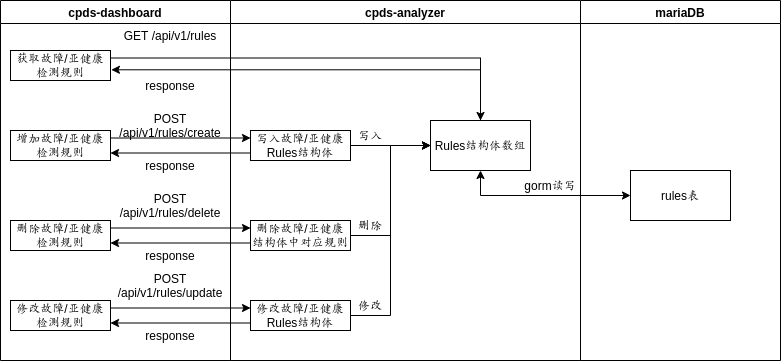

The diagram above was exported from draw.io. Its source (the exported page's mxGraphModel, read from the mxfile embedded in the PNG):
<mxGraphModel dx="1005" dy="541" grid="1" gridSize="10" guides="1" tooltips="1" connect="1" arrows="1" fold="1" page="1" pageScale="1" pageWidth="827" pageHeight="1169" math="0" shadow="0">
  <root>
    <mxCell id="0" />
    <mxCell id="1" parent="0" />
    <mxCell id="7" value="cpds-dashboard" style="swimlane;whiteSpace=wrap;html=1;swimlaneLine=1;glass=0;shadow=0;rounded=0;" parent="1" vertex="1">
      <mxGeometry x="10" y="40" width="230" height="360" as="geometry">
        <mxRectangle x="20" y="40" width="130" height="30" as="alternateBounds" />
      </mxGeometry>
    </mxCell>
    <mxCell id="6" value="获取故障/亚健康检测规则" style="rounded=0;whiteSpace=wrap;html=1;" parent="7" vertex="1">
      <mxGeometry x="10" y="50" width="100" height="30" as="geometry" />
    </mxCell>
    <mxCell id="12" value="GET /api/v1/rules" style="text;html=1;strokeColor=none;fillColor=none;align=center;verticalAlign=middle;whiteSpace=wrap;rounded=0;" parent="7" vertex="1">
      <mxGeometry x="110" y="20" width="120" height="30" as="geometry" />
    </mxCell>
    <mxCell id="21" value="response" style="text;html=1;strokeColor=none;fillColor=none;align=center;verticalAlign=middle;whiteSpace=wrap;rounded=0;" parent="7" vertex="1">
      <mxGeometry x="110" y="70" width="120" height="30" as="geometry" />
    </mxCell>
    <mxCell id="22" value="增加故障/亚健康检测规则" style="rounded=0;whiteSpace=wrap;html=1;" parent="7" vertex="1">
      <mxGeometry x="10" y="130" width="100" height="30" as="geometry" />
    </mxCell>
    <mxCell id="25" value="POST /api/v1/rules/create" style="text;html=1;strokeColor=none;fillColor=none;align=center;verticalAlign=middle;whiteSpace=wrap;rounded=0;" parent="7" vertex="1">
      <mxGeometry x="110" y="110" width="120" height="30" as="geometry" />
    </mxCell>
    <mxCell id="27" value="response" style="text;html=1;strokeColor=none;fillColor=none;align=center;verticalAlign=middle;whiteSpace=wrap;rounded=0;" parent="7" vertex="1">
      <mxGeometry x="110" y="150" width="120" height="30" as="geometry" />
    </mxCell>
    <mxCell id="30" value="删除故障/亚健康检测规则" style="rounded=0;whiteSpace=wrap;html=1;" parent="7" vertex="1">
      <mxGeometry x="10" y="220" width="100" height="30" as="geometry" />
    </mxCell>
    <mxCell id="34" value="POST /api/v1/rules/delete" style="text;html=1;strokeColor=none;fillColor=none;align=center;verticalAlign=middle;whiteSpace=wrap;rounded=0;" parent="7" vertex="1">
      <mxGeometry x="110" y="190" width="120" height="30" as="geometry" />
    </mxCell>
    <mxCell id="37" value="response" style="text;html=1;strokeColor=none;fillColor=none;align=center;verticalAlign=middle;whiteSpace=wrap;rounded=0;" parent="7" vertex="1">
      <mxGeometry x="110" y="240" width="120" height="30" as="geometry" />
    </mxCell>
    <mxCell id="38" value="修改故障/亚健康检测规则" style="rounded=0;whiteSpace=wrap;html=1;" parent="7" vertex="1">
      <mxGeometry x="10" y="300" width="100" height="30" as="geometry" />
    </mxCell>
    <mxCell id="43" value="POST /api/v1/rules/update" style="text;html=1;strokeColor=none;fillColor=none;align=center;verticalAlign=middle;whiteSpace=wrap;rounded=0;" parent="7" vertex="1">
      <mxGeometry x="110" y="270" width="120" height="30" as="geometry" />
    </mxCell>
    <mxCell id="44" value="response" style="text;html=1;strokeColor=none;fillColor=none;align=center;verticalAlign=middle;whiteSpace=wrap;rounded=0;" parent="7" vertex="1">
      <mxGeometry x="110" y="320" width="120" height="30" as="geometry" />
    </mxCell>
    <mxCell id="8" value="cpds-analyzer" style="swimlane;whiteSpace=wrap;html=1;" parent="1" vertex="1">
      <mxGeometry x="240" y="40" width="350" height="360" as="geometry" />
    </mxCell>
    <mxCell id="65" style="edgeStyle=orthogonalEdgeStyle;rounded=0;html=1;exitX=1;exitY=0.5;exitDx=0;exitDy=0;entryX=0;entryY=0.5;entryDx=0;entryDy=0;startArrow=none;startFill=0;endArrow=classic;endFill=1;" parent="8" source="23" target="55" edge="1">
      <mxGeometry relative="1" as="geometry" />
    </mxCell>
    <mxCell id="23" value="写入故障/亚健康Rules结构体" style="rounded=0;whiteSpace=wrap;html=1;" parent="8" vertex="1">
      <mxGeometry x="20" y="130" width="100" height="30" as="geometry" />
    </mxCell>
    <mxCell id="68" style="edgeStyle=orthogonalEdgeStyle;rounded=0;html=1;exitX=1;exitY=0.5;exitDx=0;exitDy=0;entryX=0;entryY=0.5;entryDx=0;entryDy=0;startArrow=none;startFill=0;endArrow=classic;endFill=1;" parent="8" source="31" target="55" edge="1">
      <mxGeometry relative="1" as="geometry" />
    </mxCell>
    <mxCell id="31" value="删除故障/亚健康结构体中对应规则" style="rounded=0;whiteSpace=wrap;html=1;" parent="8" vertex="1">
      <mxGeometry x="20" y="220" width="100" height="30" as="geometry" />
    </mxCell>
    <mxCell id="69" style="edgeStyle=orthogonalEdgeStyle;rounded=0;html=1;exitX=1;exitY=0.5;exitDx=0;exitDy=0;entryX=0;entryY=0.5;entryDx=0;entryDy=0;startArrow=none;startFill=0;endArrow=classic;endFill=1;" parent="8" source="39" target="55" edge="1">
      <mxGeometry relative="1" as="geometry" />
    </mxCell>
    <mxCell id="39" value="修改故障/亚健康Rules结构体" style="rounded=0;whiteSpace=wrap;html=1;" parent="8" vertex="1">
      <mxGeometry x="20" y="300" width="100" height="30" as="geometry" />
    </mxCell>
    <mxCell id="55" value="Rules结构体数组" style="rounded=0;whiteSpace=wrap;html=1;" parent="8" vertex="1">
      <mxGeometry x="200" y="120" width="100" height="50" as="geometry" />
    </mxCell>
    <mxCell id="70" value="修改" style="text;html=1;strokeColor=none;fillColor=none;align=center;verticalAlign=middle;whiteSpace=wrap;rounded=0;shadow=0;glass=0;sketch=0;" parent="8" vertex="1">
      <mxGeometry x="110" y="290" width="60" height="30" as="geometry" />
    </mxCell>
    <mxCell id="71" value="删除" style="text;html=1;strokeColor=none;fillColor=none;align=center;verticalAlign=middle;whiteSpace=wrap;rounded=0;shadow=0;glass=0;sketch=0;" parent="8" vertex="1">
      <mxGeometry x="110" y="210" width="60" height="30" as="geometry" />
    </mxCell>
    <mxCell id="72" value="写入" style="text;html=1;strokeColor=none;fillColor=none;align=center;verticalAlign=middle;whiteSpace=wrap;rounded=0;shadow=0;glass=0;sketch=0;" parent="8" vertex="1">
      <mxGeometry x="110" y="120" width="60" height="30" as="geometry" />
    </mxCell>
    <mxCell id="90" value="gorm读写" style="text;html=1;strokeColor=none;fillColor=none;align=center;verticalAlign=middle;whiteSpace=wrap;rounded=0;shadow=0;glass=0;sketch=0;" parent="8" vertex="1">
      <mxGeometry x="290" y="170" width="60" height="30" as="geometry" />
    </mxCell>
    <mxCell id="24" style="edgeStyle=none;rounded=0;html=1;exitX=1;exitY=0.25;exitDx=0;exitDy=0;entryX=0;entryY=0.25;entryDx=0;entryDy=0;" parent="1" source="22" target="23" edge="1">
      <mxGeometry relative="1" as="geometry" />
    </mxCell>
    <mxCell id="26" style="edgeStyle=none;rounded=0;html=1;exitX=0;exitY=0.75;exitDx=0;exitDy=0;entryX=1;entryY=0.75;entryDx=0;entryDy=0;" parent="1" source="23" target="22" edge="1">
      <mxGeometry relative="1" as="geometry" />
    </mxCell>
    <mxCell id="32" style="edgeStyle=orthogonalEdgeStyle;rounded=0;html=1;exitX=1;exitY=0.25;exitDx=0;exitDy=0;entryX=0;entryY=0.25;entryDx=0;entryDy=0;" parent="1" source="30" target="31" edge="1">
      <mxGeometry relative="1" as="geometry" />
    </mxCell>
    <mxCell id="33" style="edgeStyle=orthogonalEdgeStyle;rounded=0;html=1;exitX=0;exitY=0.75;exitDx=0;exitDy=0;entryX=1;entryY=0.75;entryDx=0;entryDy=0;" parent="1" source="31" target="30" edge="1">
      <mxGeometry relative="1" as="geometry" />
    </mxCell>
    <mxCell id="40" style="edgeStyle=orthogonalEdgeStyle;rounded=0;html=1;exitX=1;exitY=0.25;exitDx=0;exitDy=0;entryX=0;entryY=0.25;entryDx=0;entryDy=0;" parent="1" source="38" target="39" edge="1">
      <mxGeometry relative="1" as="geometry" />
    </mxCell>
    <mxCell id="41" style="edgeStyle=orthogonalEdgeStyle;rounded=0;html=1;exitX=0;exitY=0.75;exitDx=0;exitDy=0;entryX=1;entryY=0.75;entryDx=0;entryDy=0;" parent="1" source="39" target="38" edge="1">
      <mxGeometry relative="1" as="geometry" />
    </mxCell>
    <mxCell id="64" style="edgeStyle=orthogonalEdgeStyle;rounded=0;html=1;exitX=1;exitY=0.25;exitDx=0;exitDy=0;startArrow=none;startFill=0;endArrow=classic;endFill=1;entryX=0.5;entryY=0;entryDx=0;entryDy=0;" parent="1" source="6" target="55" edge="1">
      <mxGeometry relative="1" as="geometry">
        <mxPoint x="240" y="97.60919540229887" as="targetPoint" />
      </mxGeometry>
    </mxCell>
    <mxCell id="66" style="edgeStyle=orthogonalEdgeStyle;rounded=0;html=1;exitX=0.5;exitY=0;exitDx=0;exitDy=0;entryX=1.009;entryY=0.643;entryDx=0;entryDy=0;entryPerimeter=0;startArrow=none;startFill=0;endArrow=classic;endFill=1;" parent="1" source="55" target="6" edge="1">
      <mxGeometry relative="1" as="geometry" />
    </mxCell>
    <mxCell id="87" value="mariaDB" style="swimlane;whiteSpace=wrap;html=1;rounded=0;shadow=0;glass=0;sketch=0;" parent="1" vertex="1">
      <mxGeometry x="590" y="40" width="200" height="360" as="geometry" />
    </mxCell>
    <mxCell id="75" value="rules表" style="rounded=0;whiteSpace=wrap;html=1;" parent="87" vertex="1">
      <mxGeometry x="50" y="170" width="100" height="50" as="geometry" />
    </mxCell>
    <mxCell id="89" style="edgeStyle=orthogonalEdgeStyle;rounded=0;html=1;exitX=0;exitY=0.5;exitDx=0;exitDy=0;entryX=0.5;entryY=1;entryDx=0;entryDy=0;startArrow=classic;startFill=1;endArrow=classic;endFill=1;" parent="1" source="75" target="55" edge="1">
      <mxGeometry relative="1" as="geometry" />
    </mxCell>
  </root>
</mxGraphModel>